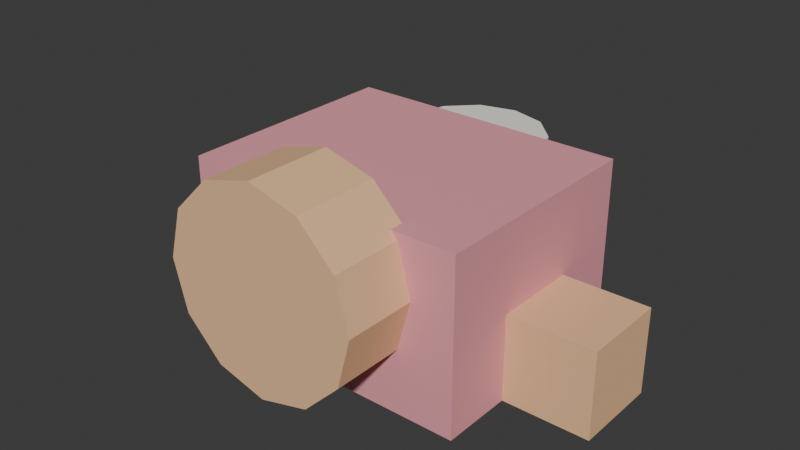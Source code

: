 # Source: PETS_ROUPINHA_v01.blend  (saved by Blender 4.2.66; exported with 4.5.12 LTS)
import bpy
from mathutils import Matrix  # noqa: F401  (used for matrix-valued properties, if any)

bpy.ops.wm.read_factory_settings(use_empty=True)
scene = bpy.context.scene
scene.name = 'Scene'

# ---- collections
col_pets_roupinha_v01 = bpy.data.collections.new('PETS_ROUPINHA_v01'); scene.collection.children.link(col_pets_roupinha_v01)

# ---- materials (node trees are filled in below, after node groups)
mat_polyroom_pbr = bpy.data.materials.new('Polyroom_PBR')

# ---- material node trees
mat_polyroom_pbr.use_nodes = True; mat_polyroom_pbr.node_tree.nodes.clear()
_N = mat_polyroom_pbr.node_tree.nodes; _L = mat_polyroom_pbr.node_tree.links
n0 = _N.new('ShaderNodeOutputMaterial'); n0.name = 'Material Output'; n0.location = (300, 0)
n1 = _N.new('ShaderNodeBsdfPrincipled'); n1.name = 'Principled BSDF'; n1.location = (0, 0)
n1.inputs[2].default_value = 0.8
n2 = _N.new('ShaderNodeVertexColor'); n2.name = 'Color Attribute'; n2.location = (-300, 0)
n2.layer_name = 'Color'
_L.new(n2.outputs[0], n1.inputs[0])
_L.new(n1.outputs[0], n0.inputs[0])
n0.is_active_output = True

# ---- world
world_world = bpy.data.worlds.new('World'); scene.world = world_world
world_world.use_nodes = True; world_world.node_tree.nodes.clear()
_N = world_world.node_tree.nodes; _L = world_world.node_tree.links
n0 = _N.new('ShaderNodeOutputWorld'); n0.name = 'World Output'; n0.location = (300, 300)
n1 = _N.new('ShaderNodeBackground'); n1.name = 'Background'; n1.location = (10, 300)
n1.inputs[0].default_value = (0.05088, 0.05088, 0.05088, 1.0)
_L.new(n1.outputs[0], n0.inputs[0])
n0.is_active_output = True
world_world.color = (0.05088, 0.05088, 0.05088)
world_world.sun_shadow_jitter_overblur = 0.0

# ---- meshes
me_pets_roupinha_v01_mesh = bpy.data.meshes.new('PETS_ROUPINHA_v01_Mesh')
me_pets_roupinha_v01_mesh.from_pydata([(-0.1, -0.07, 0.0), (-0.1, -0.07, 0.12), (-0.1, 0.09, 0.0), (-0.1, 0.09, 0.12), (0.1, -0.07, 0.0), (0.1, -0.07, 0.12), (0.1, 0.09, 0.0), (0.1, 0.09, 0.12), (0.0, -0.06, 0.15), (0.0, -0.12, 0.15), (0.035, -0.06, 0.1406), (0.035, -0.12, 0.1406), (0.06062, -0.06, 0.115), (0.06062, -0.12, 0.115), (0.07, -0.06, 0.08), (0.07, -0.12, 0.08), (0.06062, -0.06, 0.045), (0.06062, -0.12, 0.045), (0.035, -0.06, 0.01938), (0.035, -0.12, 0.01938), (0.0, -0.06, 0.01), (0.0, -0.12, 0.01), (-0.035, -0.06, 0.01938), (-0.035, -0.12, 0.01938), (-0.06062, -0.06, 0.045), (-0.06062, -0.12, 0.045), (-0.07, -0.06, 0.08), (-0.07, -0.12, 0.08), (-0.06062, -0.06, 0.115), (-0.06062, -0.12, 0.115), (-0.035, -0.06, 0.1406), (-0.035, -0.12, 0.1406), (0.1, -0.02, 0.0), (0.1, -0.02, 0.06), (0.1, 0.04, 0.0), (0.1, 0.04, 0.06), (0.16, -0.02, 0.0), (0.16, -0.02, 0.06), (0.16, 0.04, 0.0), (0.16, 0.04, 0.06), (-0.16, -0.02, 0.0), (-0.16, -0.02, 0.06), (-0.16, 0.04, 0.0), (-0.16, 0.04, 0.06), (-0.1, -0.02, 0.0), (-0.1, -0.02, 0.06), (-0.1, 0.04, 0.0), (-0.1, 0.04, 0.06), (0.0, 0.13, 0.085), (0.0, 0.13, 0.115), (0.025, 0.1233, 0.085), (0.025, 0.1233, 0.115), (0.0433, 0.105, 0.085), (0.0433, 0.105, 0.115), (0.05, 0.08, 0.085), (0.05, 0.08, 0.115), (0.0433, 0.055, 0.085), (0.0433, 0.055, 0.115), (0.025, 0.0367, 0.085), (0.025, 0.0367, 0.115), (0.0, 0.03, 0.085), (0.0, 0.03, 0.115), (-0.025, 0.0367, 0.085), (-0.025, 0.0367, 0.115), (-0.0433, 0.055, 0.085), (-0.0433, 0.055, 0.115), (-0.05, 0.08, 0.085), (-0.05, 0.08, 0.115), (-0.0433, 0.105, 0.085), (-0.0433, 0.105, 0.115), (-0.025, 0.1233, 0.085), (-0.025, 0.1233, 0.115)], [], [(0, 1, 3, 2), (2, 3, 7, 6), (6, 7, 5, 4), (4, 5, 1, 0), (2, 6, 4, 0), (7, 3, 1, 5), (8, 9, 11, 10), (10, 11, 13, 12), (12, 13, 15, 14), (14, 15, 17, 16), (16, 17, 19, 18), (18, 19, 21, 20), (20, 21, 23, 22), (22, 23, 25, 24), (24, 25, 27, 26), (26, 27, 29, 28), (11, 9, 31, 29, 27, 25, 23, 21, 19, 17, 15, 13), (28, 29, 31, 30), (30, 31, 9, 8), (8, 10, 12, 14, 16, 18, 20, 22, 24, 26, 28, 30), (32, 33, 35, 34), (34, 35, 39, 38), (38, 39, 37, 36), (36, 37, 33, 32), (34, 38, 36, 32), (39, 35, 33, 37), (40, 41, 43, 42), (42, 43, 47, 46), (46, 47, 45, 44), (44, 45, 41, 40), (42, 46, 44, 40), (47, 43, 41, 45), (48, 49, 51, 50), (50, 51, 53, 52), (52, 53, 55, 54), (54, 55, 57, 56), (56, 57, 59, 58), (58, 59, 61, 60), (60, 61, 63, 62), (62, 63, 65, 64), (64, 65, 67, 66), (66, 67, 69, 68), (51, 49, 71, 69, 67, 65, 63, 61, 59, 57, 55, 53), (68, 69, 71, 70), (70, 71, 49, 48), (48, 50, 52, 54, 56, 58, 60, 62, 64, 66, 68, 70)])
_uv = me_pets_roupinha_v01_mesh.uv_layers.new(name='UVMap')
_uv.uv.foreach_set('vector', [0.5957, 0.6751, 0.5957, 0.4663, 0.7926, 0.4663, 0.7926, 0.6751, 0.8045, 0.4508, 0.5957, 0.4508, 0.5957, 0.2047, 0.8045, 0.2047, 0.8045, 0.2047, 0.5957, 0.2047, 0.5957, 0.007741, 0.8045, 0.007741, 0.5106, 0.6175, 0.3017, 0.6175, 0.3017, 0.3713, 0.5106, 0.3713, 0.2862, 0.007741, 0.2862, 0.3558, 0.007741, 0.3558, 0.007741, 0.007741, 0.5802, 0.007741, 0.5802, 0.3558, 0.3017, 0.3558, 0.3017, 0.007741, 0.8837, 0.7961, 0.7793, 0.7961, 0.7793, 0.7352, 0.8837, 0.7352, 0.8837, 0.7352, 0.7793, 0.7352, 0.7793, 0.6906, 0.8837, 0.6906, 0.2051, 0.5109, 0.2312, 0.5799, 0.1784, 0.6123, 0.1522, 0.5432, 0.1522, 0.5432, 0.1784, 0.6123, 0.1173, 0.6231, 0.09114, 0.554, 0.9244, 0.2188, 0.82, 0.2188, 0.82, 0.1742, 0.9244, 0.1742, 0.9244, 0.1742, 0.82, 0.1742, 0.82, 0.1133, 0.9244, 0.1133, 0.9244, 0.1133, 0.82, 0.1133, 0.82, 0.05233, 0.9244, 0.05233, 0.9244, 0.05233, 0.82, 0.05233, 0.82, 0.007741, 0.9244, 0.007741, 0.5603, 0.7548, 0.4865, 0.7548, 0.498, 0.6939, 0.5719, 0.6939, 0.5719, 0.6939, 0.498, 0.6939, 0.4865, 0.6329, 0.5603, 0.6329, 0.3637, 0.641, 0.409, 0.6329, 0.4483, 0.657, 0.471, 0.7067, 0.471, 0.7687, 0.4483, 0.8264, 0.409, 0.8643, 0.3637, 0.8723, 0.3244, 0.8483, 0.3017, 0.7986, 0.3017, 0.7366, 0.3244, 0.6789, 0.8837, 0.9016, 0.7793, 0.9016, 0.7793, 0.857, 0.8837, 0.857, 0.8837, 0.857, 0.7793, 0.857, 0.7793, 0.7961, 0.8837, 0.7961, 0.2356, 0.4195, 0.2356, 0.4656, 0.2051, 0.5109, 0.1522, 0.5432, 0.09114, 0.554, 0.03827, 0.5403, 0.007741, 0.5058, 0.007741, 0.4598, 0.03827, 0.4145, 0.09114, 0.3821, 0.1522, 0.3713, 0.2051, 0.385, 0.8992, 0.795, 0.8992, 0.6906, 0.973, 0.6906, 0.973, 0.795, 0.9125, 0.614, 0.8081, 0.614, 0.8081, 0.5401, 0.9125, 0.5401, 0.9125, 0.5401, 0.8081, 0.5401, 0.8081, 0.4663, 0.9125, 0.4663, 0.498, 0.8747, 0.498, 0.7703, 0.5719, 0.7703, 0.5719, 0.8747, 0.1122, 0.9266, 0.007741, 0.9266, 0.007741, 0.8222, 0.1122, 0.8222, 0.2321, 0.9266, 0.1277, 0.9266, 0.1277, 0.8222, 0.2321, 0.8222, 0.8992, 0.915, 0.8992, 0.8105, 0.973, 0.8105, 0.973, 0.915, 0.9244, 0.3819, 0.82, 0.3819, 0.82, 0.3081, 0.9244, 0.3081, 0.9244, 0.3081, 0.82, 0.3081, 0.82, 0.2342, 0.9244, 0.2342, 0.1913, 0.743, 0.1913, 0.6386, 0.2652, 0.6386, 0.2652, 0.743, 0.7001, 0.9786, 0.5957, 0.9786, 0.5957, 0.8742, 0.7001, 0.8742, 0.4061, 0.9923, 0.3017, 0.9923, 0.3017, 0.8878, 0.4061, 0.8878, 0.5783, 0.4944, 0.526, 0.4944, 0.526, 0.4554, 0.5783, 0.4554, 0.5783, 0.4554, 0.526, 0.4554, 0.526, 0.4103, 0.5783, 0.4103, 0.5783, 0.4103, 0.526, 0.4103, 0.526, 0.3713, 0.5783, 0.3713, 0.9802, 0.5893, 0.928, 0.5893, 0.928, 0.5503, 0.9802, 0.5503, 0.9802, 0.5503, 0.928, 0.5503, 0.928, 0.5053, 0.9802, 0.5053, 0.9802, 0.5053, 0.928, 0.5053, 0.928, 0.4663, 0.9802, 0.4663, 0.9921, 0.1308, 0.9399, 0.1308, 0.9399, 0.0918, 0.9921, 0.0918, 0.9921, 0.0918, 0.9399, 0.0918, 0.9399, 0.04675, 0.9921, 0.04675, 0.9921, 0.04675, 0.9399, 0.04675, 0.9399, 0.007741, 0.9921, 0.007741, 0.9921, 0.2694, 0.9399, 0.2694, 0.9399, 0.2304, 0.9921, 0.2304, 0.1533, 0.7841, 0.1143, 0.8067, 0.06928, 0.8067, 0.03026, 0.7841, 0.007741, 0.7451, 0.007741, 0.7001, 0.03026, 0.6611, 0.06928, 0.6386, 0.1143, 0.6386, 0.1533, 0.6611, 0.1759, 0.7001, 0.1759, 0.7451, 0.9921, 0.2304, 0.9399, 0.2304, 0.9399, 0.1853, 0.9921, 0.1853, 0.9921, 0.1853, 0.9399, 0.1853, 0.9399, 0.1463, 0.9921, 0.1463, 0.7022, 0.8587, 0.6572, 0.8587, 0.6182, 0.8362, 0.5957, 0.7972, 0.5957, 0.7522, 0.6182, 0.7131, 0.6572, 0.6906, 0.7022, 0.6906, 0.7413, 0.7131, 0.7638, 0.7522, 0.7638, 0.7972, 0.7413, 0.8362])
_ca = me_pets_roupinha_v01_mesh.color_attributes.new('Color', 'FLOAT_COLOR', 'POINT')
_ca.data.foreach_set('color', [0.85, 0.35, 0.4, 1.0, 0.85, 0.35, 0.4, 1.0, 0.85, 0.35, 0.4, 1.0, 0.85, 0.35, 0.4, 1.0, 0.85, 0.35, 0.4, 1.0, 0.85, 0.35, 0.4, 1.0, 0.85, 0.35, 0.4, 1.0, 0.85, 0.35, 0.4, 1.0, 0.9, 0.55, 0.3, 1.0, 0.9, 0.55, 0.3, 1.0, 0.9, 0.55, 0.3, 1.0, 0.9, 0.55, 0.3, 1.0, 0.9, 0.55, 0.3, 1.0, 0.9, 0.55, 0.3, 1.0, 0.9, 0.55, 0.3, 1.0, 0.9, 0.55, 0.3, 1.0, 0.9, 0.55, 0.3, 1.0, 0.9, 0.55, 0.3, 1.0, 0.9, 0.55, 0.3, 1.0, 0.9, 0.55, 0.3, 1.0, 0.9, 0.55, 0.3, 1.0, 0.9, 0.55, 0.3, 1.0, 0.9, 0.55, 0.3, 1.0, 0.9, 0.55, 0.3, 1.0, 0.9, 0.55, 0.3, 1.0, 0.9, 0.55, 0.3, 1.0, 0.9, 0.55, 0.3, 1.0, 0.9, 0.55, 0.3, 1.0, 0.9, 0.55, 0.3, 1.0, 0.9, 0.55, 0.3, 1.0, 0.9, 0.55, 0.3, 1.0, 0.9, 0.55, 0.3, 1.0, 0.9, 0.55, 0.3, 1.0, 0.9, 0.55, 0.3, 1.0, 0.9, 0.55, 0.3, 1.0, 0.9, 0.55, 0.3, 1.0, 0.9, 0.55, 0.3, 1.0, 0.9, 0.55, 0.3, 1.0, 0.9, 0.55, 0.3, 1.0, 0.9, 0.55, 0.3, 1.0, 0.9, 0.55, 0.3, 1.0, 0.9, 0.55, 0.3, 1.0, 0.9, 0.55, 0.3, 1.0, 0.9, 0.55, 0.3, 1.0, 0.9, 0.55, 0.3, 1.0, 0.9, 0.55, 0.3, 1.0, 0.9, 0.55, 0.3, 1.0, 0.9, 0.55, 0.3, 1.0, 0.945, 0.89, 0.83, 1.0, 0.945, 0.89, 0.83, 1.0, 0.945, 0.89, 0.83, 1.0, 0.945, 0.89, 0.83, 1.0, 0.945, 0.89, 0.83, 1.0, 0.945, 0.89, 0.83, 1.0, 0.945, 0.89, 0.83, 1.0, 0.945, 0.89, 0.83, 1.0, 0.945, 0.89, 0.83, 1.0, 0.945, 0.89, 0.83, 1.0, 0.945, 0.89, 0.83, 1.0, 0.945, 0.89, 0.83, 1.0, 0.945, 0.89, 0.83, 1.0, 0.945, 0.89, 0.83, 1.0, 0.945, 0.89, 0.83, 1.0, 0.945, 0.89, 0.83, 1.0, 0.945, 0.89, 0.83, 1.0, 0.945, 0.89, 0.83, 1.0, 0.945, 0.89, 0.83, 1.0, 0.945, 0.89, 0.83, 1.0, 0.945, 0.89, 0.83, 1.0, 0.945, 0.89, 0.83, 1.0, 0.945, 0.89, 0.83, 1.0, 0.945, 0.89, 0.83, 1.0])
me_pets_roupinha_v01_mesh.materials.append(mat_polyroom_pbr)
me_pets_roupinha_v01_mesh.update()

# ---- objects
ob_pets_roupinha_v01 = bpy.data.objects.new('PETS_ROUPINHA_v01', me_pets_roupinha_v01_mesh)

# ---- transforms, parenting, visibility, modifiers, constraints
ob_pets_roupinha_v01.location = (0.0, 0.0, 0.0)

# ---- collection membership
col_pets_roupinha_v01.objects.link(ob_pets_roupinha_v01)

# ---- scene / render settings (as saved in the file)
scene.frame_start = 1; scene.frame_end = 250; scene.frame_set(1)
scene.render.engine = 'BLENDER_EEVEE_NEXT'
bpy.context.view_layer.update()

# ---- added for rendering (the .blend has no active camera and no usable light): camera, sun
cam_auto = bpy.data.cameras.new('AutoCamera')
cam_auto.lens = 50.0
cam_auto.sensor_width = 36.0
cam_auto.clip_end = 1000.0
ob_auto_camera = bpy.data.objects.new('AutoCamera', cam_auto)
scene.collection.objects.link(ob_auto_camera)
ob_auto_camera.location = (0.400527, -0.475633, 0.395422)
ob_auto_camera.rotation_euler = (1.09748, -7.21219e-08, 0.694738)
scene.camera = ob_auto_camera
light_auto_sun = bpy.data.lights.new('AutoSun', 'SUN')
light_auto_sun.energy = 3.0
light_auto_sun.angle = 0.0523599
ob_auto_sun = bpy.data.objects.new('AutoSun', light_auto_sun)
scene.collection.objects.link(ob_auto_sun)
ob_auto_sun.rotation_euler = (0.872665, 0.174533, 0.523599)
bpy.context.view_layer.update()
